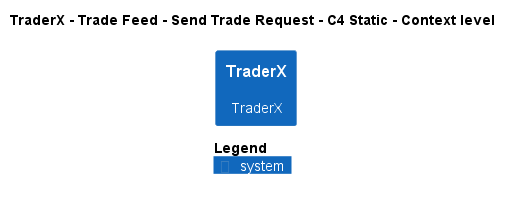

The diagram above was rendered by PlantUML. Its source (embedded in the PNG):
@startuml
!pragma layout smetana
!include ..\..\..\..\..\..\..\.c4s\C4_Context.puml

AddElementTag("c4interflow:lifecycle:new", $bgColor=green, $fontColor=#ffffff, $borderColor=green, $shadowing="False")
AddElementTag("c4interflow:lifecycle:changed", $bgColor=orange, $fontColor=#ffffff, $borderColor=orange, $shadowing="False")
AddElementTag("c4interflow:lifecycle:removed", $bgColor=red, $fontColor=#ffffff, $borderColor=red, $shadowing="False")

AddRelTag("c4interflow:lifecycle:new", $textColor=green, $lineColor=green)
AddRelTag("c4interflow:lifecycle:changed", $textColor=orange, $lineColor=orange)
AddRelTag("c4interflow:lifecycle:removed", $textColor=red, $lineColor=red)

SHOW_PERSON_PORTRAIT()
LAYOUT_TOP_DOWN()

skinparam linetype polyline

title TraderX - Trade Feed - Send Trade Request - C4 Static - Context level

System(TraderX.SoftwareSystems.TraderX, "TraderX", "TraderX")



SHOW_LEGEND()
@enduml